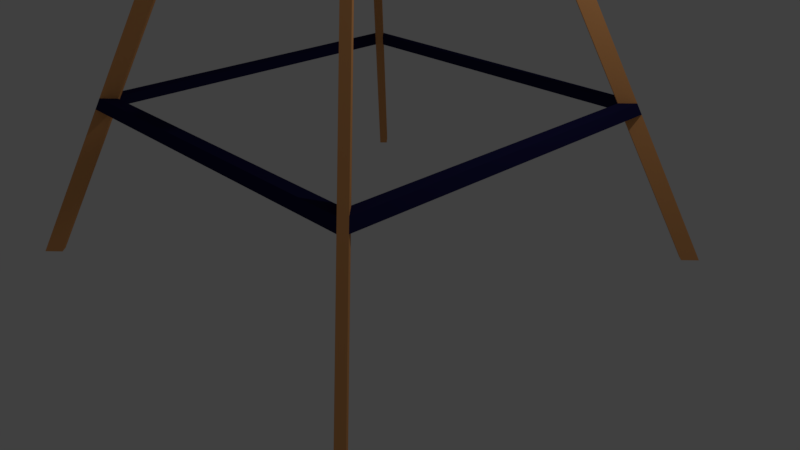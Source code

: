 # Source: Windmill.blend  (saved by Blender 2.78.0; exported with 4.5.12 LTS)
import bpy
from mathutils import Matrix  # noqa: F401  (used for matrix-valued properties, if any)

bpy.ops.wm.read_factory_settings(use_empty=True)
scene = bpy.context.scene
scene.name = 'Scene'

# ---- collections
col_collection_1 = bpy.data.collections.new('Collection 1'); scene.collection.children.link(col_collection_1)

# ---- materials (node trees are filled in below, after node groups)
mat_grey = bpy.data.materials.new('Grey')
mat_grey.alpha_threshold = 0.0
mat_grey.use_transparent_shadow = False
mat_grey.diffuse_color = (0.08714, 0.08714, 0.08714, 1.0)
mat_grey.roughness = 0.5
mat_yellow = bpy.data.materials.new('Yellow')
mat_yellow.alpha_threshold = 0.0
mat_yellow.use_transparent_shadow = False
mat_yellow.diffuse_color = (1.0, 1.0, 0.0, 1.0)
mat_yellow.roughness = 0.5
mat_white = bpy.data.materials.new('White')
mat_white.alpha_threshold = 0.0
mat_white.use_transparent_shadow = False
mat_white.diffuse_color = (1.0, 1.0, 1.0, 1.0)
mat_white.roughness = 0.5
mat_brown = bpy.data.materials.new('Brown')
mat_brown.alpha_threshold = 0.0
mat_brown.use_transparent_shadow = False
mat_brown.diffuse_color = (0.8, 0.3655, 0.1315, 1.0)
mat_brown.roughness = 0.5
mat_blue_grey = bpy.data.materials.new('Blue-Grey')
mat_blue_grey.alpha_threshold = 0.0
mat_blue_grey.use_transparent_shadow = False
mat_blue_grey.diffuse_color = (0.01227, 0.01151, 0.0578, 1.0)
mat_blue_grey.roughness = 0.5

# ---- material node trees

# ---- world
world_world = bpy.data.worlds.new('World'); scene.world = world_world
world_world.color = (0.05088, 0.05088, 0.05088)
world_world.use_sun_shadow = False
world_world.sun_shadow_jitter_overblur = 0.0
world_world.cycles.sampling_method = 'MANUAL'

# ---- cameras
cam_camera = bpy.data.cameras.new('Camera')
cam_camera.clip_end = 100.0
cam_camera.lens = 35.0
cam_camera.sensor_width = 32.0
cam_camera.sensor_height = 18.0
cam_camera.ortho_scale = 7.314
cam_camera.dof.focus_distance = 0.0
cam_camera.dof.aperture_fstop = 128.0

# ---- lights
light_lamp = bpy.data.lights.new('Lamp', 'POINT')
light_lamp.transmission_factor = 0.0
light_lamp.cutoff_distance = 30.0
light_lamp.energy = 100.0
light_lamp.shadow_buffer_clip_start = 1.001
light_lamp.shadow_soft_size = 0.1
light_lamp.shadow_maximum_resolution = 0.006
light_lamp.use_absolute_resolution = True

# ---- meshes
me_cylinder = bpy.data.meshes.new('Cylinder')
me_cylinder.from_pydata([(-0.2383, 1.151, -1.0), (0.2383, 1.151, -1.0), (0.2383, 1.151, 1.0), (-0.2383, 1.151, 1.0), (0.6455, 0.9826, -1.0), (0.9826, 0.6455, -1.0), (0.9826, 0.6455, 1.0), (0.6455, 0.9826, 1.0), (1.151, 0.2383, -1.0), (1.151, -0.2383, -1.0), (1.151, -0.2383, 1.0), (1.151, 0.2383, 1.0), (0.9826, -0.6455, -1.0), (0.6455, -0.9826, -1.0), (0.6455, -0.9826, 1.0), (0.9826, -0.6455, 1.0), (0.2383, -1.151, -1.0), (-0.2383, -1.151, -1.0), (-0.2383, -1.151, 1.0), (0.2383, -1.151, 1.0), (-0.6455, -0.9826, -1.0), (-0.9826, -0.6455, -1.0), (-0.9826, -0.6455, 1.0), (-0.6455, -0.9826, 1.0), (-1.151, -0.2383, -1.0), (-1.151, 0.2383, -1.0), (-1.151, 0.2383, 1.0), (-1.151, -0.2383, 1.0), (-0.9826, 0.6455, -1.0), (-0.6455, 0.9826, -1.0), (-0.6455, 0.9826, 1.0), (-0.9826, 0.6455, 1.0), (0.5363, 1.483, 0.3274), (0.5363, 1.483, -0.3274), (0.6696, 1.428, -0.3274), (0.6696, 1.428, 0.3274), (1.483, -0.5363, 0.3274), (1.483, -0.5363, -0.3274), (1.428, -0.6696, -0.3274), (1.428, -0.6696, 0.3274), (-0.5363, -1.483, 0.3274), (-0.5363, -1.483, -0.3274), (-0.6696, -1.428, -0.3274), (-0.6696, -1.428, 0.3274), (-1.483, 0.5363, 0.3274), (-1.483, 0.5363, -0.3274), (-1.428, 0.6696, -0.3274), (-1.428, 0.6696, 0.3274), (0.578, 1.773, 0.9102), (0.793, 1.918, -0.6422), (0.7951, 1.917, -0.6422), (0.8446, 1.663, 0.9102), (1.773, -0.578, 0.9102), (1.918, -0.793, -0.6422), (1.917, -0.7951, -0.6422), (1.663, -0.8446, 0.9102), (-0.578, -1.773, 0.9102), (-0.793, -1.918, -0.6422), (-0.7951, -1.917, -0.6422), (-0.8446, -1.663, 0.9102), (-1.773, 0.578, 0.9102), (-1.918, 0.793, -0.6422), (-1.917, 0.7951, -0.6422), (-1.663, 0.8446, 0.9102), (-6.513, 1.665, 0.6069), (-5.742, 0.5337, 0.6194), (-5.628, 0.7515, -0.3653), (-6.269, 1.691, -0.3641), (-5.628, 3.237, -0.3641), (-4.511, 3.448, -0.3653), (-4.438, 3.683, 0.6194), (-5.783, 3.428, 0.6069), (6.513, -1.665, 0.6069), (5.742, -0.5337, 0.6194), (5.628, -0.7515, -0.3653), (6.269, -1.691, -0.3641), (5.628, -3.237, -0.3641), (4.511, -3.448, -0.3653), (4.438, -3.683, 0.6194), (5.783, -3.428, 0.6069), (-1.665, -6.513, 0.6069), (-0.5337, -5.742, 0.6194), (-0.7515, -5.628, -0.3653), (-1.691, -6.269, -0.3641), (-3.237, -5.628, -0.3641), (-3.448, -4.511, -0.3653), (-3.683, -4.438, 0.6194), (-3.428, -5.783, 0.6069), (1.665, 6.513, 0.6069), (0.5337, 5.742, 0.6194), (0.7515, 5.628, -0.3653), (1.691, 6.269, -0.3641), (3.237, 5.628, -0.3641), (3.448, 4.511, -0.3653), (3.683, 4.438, 0.6194), (3.428, 5.783, 0.6069), (-0.05958, 0.2878, 1.0), (0.05958, 0.2878, 1.0), (0.1614, 0.2457, 1.0), (0.2457, 0.1614, 1.0), (0.2878, 0.05958, 1.0), (0.2878, -0.05958, 1.0), (0.2457, -0.1614, 1.0), (0.1614, -0.2457, 1.0), (0.05958, -0.2878, 1.0), (-0.05958, -0.2878, 1.0), (-0.1614, -0.2457, 1.0), (-0.2457, -0.1614, 1.0), (-0.2878, -0.05958, 1.0), (-0.2878, 0.05958, 1.0), (-0.2457, 0.1614, 1.0), (-0.1614, 0.2457, 1.0), (-0.02383, 0.1151, 13.72), (0.02383, 0.1151, 13.72), (0.06455, 0.09826, 13.72), (0.09826, 0.06455, 13.72), (0.1151, 0.02383, 13.72), (0.1151, -0.02383, 13.72), (0.09826, -0.06455, 13.72), (0.06455, -0.09826, 13.72), (0.02383, -0.1151, 13.72), (-0.02383, -0.1151, 13.72), (-0.06455, -0.09826, 13.72), (-0.09826, -0.06455, 13.72), (-0.1151, -0.02383, 13.72), (-0.1151, 0.02383, 13.72), (-0.09826, 0.06455, 13.72), (-0.06455, 0.09826, 13.72), (0.578, 1.773, -0.6548), (0.8446, 1.663, -0.6548), (1.773, -0.578, -0.6548), (1.663, -0.8446, -0.6548), (-0.578, -1.773, -0.6548), (-0.8446, -1.663, -0.6548), (-1.773, 0.578, -0.6548), (-1.663, 0.8446, -0.6548), (-6.513, 1.665, -0.3515), (-5.742, 0.5337, -0.364), (-4.438, 3.683, -0.364), (-5.783, 3.428, -0.3515), (6.513, -1.665, -0.3515), (5.742, -0.5337, -0.364), (4.438, -3.683, -0.364), (5.783, -3.428, -0.3515), (-1.665, -6.513, -0.3515), (-0.5337, -5.742, -0.364), (-3.683, -4.438, -0.364), (-3.428, -5.783, -0.3515), (1.665, 6.513, -0.3515), (0.5337, 5.742, -0.364), (3.683, 4.438, -0.364), (3.428, 5.783, -0.3515), (0.7908, 1.913, -0.1279), (0.7929, 1.912, -0.1279), (1.913, -0.7908, -0.1279), (1.912, -0.7929, -0.1279), (-0.7908, -1.913, -0.1279), (-0.7929, -1.912, -0.1279), (-1.913, 0.7908, -0.1279), (-1.912, 0.7929, -0.1279), (-6.263, 1.689, 0.1501), (-5.623, 0.7493, 0.149), (-4.506, 3.446, 0.149), (-5.623, 3.235, 0.1501), (6.263, -1.689, 0.1501), (5.623, -0.7493, 0.149), (4.506, -3.446, 0.149), (5.623, -3.235, 0.1501), (-1.689, -6.263, 0.1501), (-0.7493, -5.623, 0.149), (-3.446, -4.506, 0.149), (-3.235, -5.623, 0.1501), (1.689, 6.263, 0.1501), (0.7493, 5.623, 0.149), (3.446, 4.506, 0.149), (3.235, 5.623, 0.1501), (0.1788, 0.8635, -1.741), (-0.1788, 0.8635, -1.741), (0.737, 0.4842, -1.741), (0.4842, 0.737, -1.741), (0.8635, -0.1788, -1.741), (0.8635, 0.1788, -1.741), (0.4842, -0.737, -1.741), (0.737, -0.4842, -1.741), (-0.1788, -0.8635, -1.741), (0.1788, -0.8635, -1.741), (-0.737, -0.4842, -1.741), (-0.4842, -0.737, -1.741), (-0.8635, 0.1788, -1.741), (-0.8635, -0.1788, -1.741), (-0.4842, 0.737, -1.741), (-0.737, 0.4842, -1.741)], [], [(29, 30, 3, 0), (25, 26, 44, 45), (13, 14, 19, 16), (10, 15, 39, 36), (21, 22, 27, 24), (17, 18, 40, 41), (5, 6, 11, 8), (26, 27, 108, 109), (28, 25, 45, 46), (0, 3, 2, 1), (6, 5, 4, 7), (10, 9, 8, 11), (14, 13, 12, 15), (18, 17, 16, 19), (22, 21, 20, 23), (26, 25, 24, 27), (30, 29, 28, 31), (25, 28, 191, 188), (47, 46, 135, 63), (40, 43, 59, 56), (45, 44, 60, 134), (44, 47, 63, 60), (1, 2, 32, 33), (2, 7, 35, 32), (4, 1, 33, 34), (12, 9, 37, 38), (26, 31, 47, 44), (7, 4, 34, 35), (20, 17, 41, 42), (15, 12, 38, 39), (18, 23, 43, 40), (23, 20, 42, 43), (31, 28, 46, 47), (9, 10, 36, 37), (50, 49, 152, 153), (144, 80, 87, 147), (63, 135, 138, 70), (33, 32, 48, 128), (36, 39, 55, 52), (34, 33, 128, 129), (35, 34, 129, 51), (38, 37, 130, 131), (37, 36, 52, 130), (42, 41, 132, 133), (39, 38, 131, 55), (46, 45, 134, 135), (41, 40, 56, 132), (32, 35, 51, 48), (43, 42, 133, 59), (52, 55, 78, 79, 72, 73), (56, 59, 86, 87, 80, 81), (60, 63, 70, 71, 64, 65), (48, 51, 94, 95, 88, 89), (91, 92, 175, 172), (136, 64, 71, 139), (67, 68, 163, 160), (148, 88, 95, 151), (82, 83, 168, 169), (51, 129, 150, 94), (55, 131, 142, 78), (140, 72, 79, 143), (59, 133, 146, 86), (64, 136, 137, 65), (139, 71, 70, 138), (134, 60, 65, 137), (72, 140, 141, 73), (143, 79, 78, 142), (130, 52, 73, 141), (80, 144, 145, 81), (147, 87, 86, 146), (132, 56, 81, 145), (88, 148, 149, 89), (151, 95, 94, 150), (128, 48, 89, 149), (105, 104, 120, 121), (2, 3, 96, 97), (15, 10, 101, 102), (7, 2, 97, 98), (6, 7, 98, 99), (3, 30, 111, 96), (14, 15, 102, 103), (11, 6, 99, 100), (22, 23, 106, 107), (30, 31, 110, 111), (31, 26, 109, 110), (27, 22, 107, 108), (23, 18, 105, 106), (10, 11, 100, 101), (18, 19, 104, 105), (19, 14, 103, 104), (115, 114, 113, 112, 127, 126, 125, 124, 123, 122, 121, 120, 119, 118, 117, 116), (108, 107, 123, 124), (107, 106, 122, 123), (106, 105, 121, 122), (109, 108, 124, 125), (104, 103, 119, 120), (111, 110, 126, 127), (97, 96, 112, 113), (102, 101, 117, 118), (98, 97, 113, 114), (99, 98, 114, 115), (96, 111, 127, 112), (101, 100, 116, 117), (100, 99, 115, 116), (103, 102, 118, 119), (110, 109, 125, 126), (49, 50, 129, 128), (53, 54, 131, 130), (57, 58, 133, 132), (61, 62, 135, 134), (67, 66, 137, 136), (69, 68, 139, 138), (66, 61, 134, 137), (68, 67, 136, 139), (62, 69, 138, 135), (75, 74, 141, 140), (77, 76, 143, 142), (74, 53, 130, 141), (76, 75, 140, 143), (54, 77, 142, 131), (83, 82, 145, 144), (85, 84, 147, 146), (82, 57, 132, 145), (84, 83, 144, 147), (58, 85, 146, 133), (91, 90, 149, 148), (93, 92, 151, 150), (90, 49, 128, 149), (92, 91, 148, 151), (50, 93, 150, 129), (153, 152, 173, 172, 175, 174), (159, 158, 161, 160, 163, 162), (157, 156, 169, 168, 171, 170), (155, 154, 165, 164, 167, 166), (84, 85, 170, 171), (69, 62, 159, 162), (93, 50, 153, 174), (54, 53, 154, 155), (57, 82, 169, 156), (74, 75, 164, 165), (58, 57, 156, 157), (83, 84, 171, 168), (76, 77, 166, 167), (62, 61, 158, 159), (85, 58, 157, 170), (53, 74, 165, 154), (66, 67, 160, 161), (90, 91, 172, 173), (75, 76, 167, 164), (68, 69, 162, 163), (92, 93, 174, 175), (77, 54, 155, 166), (61, 66, 161, 158), (49, 90, 173, 152), (177, 176, 179, 178, 181, 180, 183, 182, 185, 184, 187, 186, 189, 188, 191, 190), (29, 0, 177, 190), (8, 9, 180, 181), (16, 17, 184, 185), (1, 4, 179, 176), (24, 25, 188, 189), (5, 8, 181, 178), (9, 12, 183, 180), (4, 5, 178, 179), (13, 16, 185, 182), (12, 13, 182, 183), (20, 21, 186, 187), (17, 20, 187, 184), (0, 1, 176, 177), (28, 29, 190, 191), (21, 24, 189, 186)])
me_cylinder.polygons.foreach_set('material_index', [0, 2, 0, 2, 0, 2, 0, 0, 2, 0, 0, 0, 0, 0, 0, 0, 0, 0, 0, 0, 0, 0, 2, 2, 2, 2, 2, 2, 2, 2, 2, 2, 2, 2, 0, 0, 0, 0, 0, 0, 0, 0, 0, 0, 0, 0, 0, 0, 0, 0, 0, 0, 0, 2, 0, 2, 0, 2, 0, 0, 0, 0, 0, 0, 0, 0, 0, 0, 0, 0, 0, 0, 0, 0, 0, 0, 0, 0, 0, 0, 0, 0, 0, 0, 0, 0, 0, 0, 0, 0, 0, 0, 0, 0, 0, 0, 0, 0, 0, 0, 0, 0, 0, 0, 0, 0, 0, 0, 0, 0, 0, 0, 0, 0, 0, 0, 0, 0, 0, 0, 0, 0, 0, 0, 0, 0, 0, 0, 0, 0, 1, 1, 1, 1, 2, 2, 2, 0, 2, 2, 0, 2, 2, 0, 2, 2, 2, 2, 2, 2, 2, 2, 2, 2, 1, 0, 0, 0, 0, 0, 0, 0, 0, 0, 0, 0, 0, 0, 0, 0])
me_cylinder.materials.append(mat_grey)
me_cylinder.materials.append(mat_yellow)
me_cylinder.materials.append(mat_white)
me_cylinder.use_remesh_preserve_volume = False
me_cylinder.use_remesh_preserve_attributes = False
me_cylinder.use_mirror_vertex_groups = False
me_cylinder.update()
me_cube_001 = bpy.data.meshes.new('Cube.001')
me_cube_001.from_pydata([(-0.9746, -1.0, -1.0), (-1.0, -0.9746, -1.0), (-1.0, 0.9746, -1.0), (-0.9746, 1.0, -1.0), (-0.2746, 0.3, 1.0), (1.0, -0.9746, -1.0), (0.9746, -1.0, -1.0), (0.9746, 1.0, -1.0), (1.0, 0.9746, -1.0), (0.3, 0.2746, 1.0), (0.2746, 0.3, 1.0), (-0.7746, -0.7492, -0.3561), (-0.7492, -0.7746, -0.3561), (-0.7332, -0.7587, -0.3105), (-0.7587, -0.7332, -0.3105), (-0.5254, -0.4999, 0.3561), (-0.5413, -0.5159, 0.3105), (-0.5159, -0.5413, 0.3105), (-0.4999, -0.5254, 0.3561), (-0.5254, 0.4999, 0.3561), (-0.4999, 0.5254, 0.3561), (-0.5159, 0.5413, 0.3105), (-0.5413, 0.5159, 0.3105), (-0.7746, 0.7492, -0.3561), (-0.7587, 0.7332, -0.3105), (-0.7332, 0.7587, -0.3105), (-0.7492, 0.7746, -0.3561), (0.4999, 0.5254, 0.3561), (0.5254, 0.4999, 0.3561), (0.5413, 0.5159, 0.3105), (0.5159, 0.5413, 0.3105), (0.7492, 0.7746, -0.3561), (0.7332, 0.7587, -0.3105), (0.7587, 0.7332, -0.3105), (0.7746, 0.7492, -0.3561), (0.5254, -0.4999, 0.3561), (0.4999, -0.5254, 0.3561), (0.5159, -0.5413, 0.3105), (0.5413, -0.5159, 0.3105), (0.7746, -0.7492, -0.3561), (0.7587, -0.7332, -0.3105), (0.7332, -0.7587, -0.3105), (0.7492, -0.7746, -0.3561), (0.4631, 0.4885, 0.3105), (0.4471, 0.4725, 0.3561), (0.4725, 0.4471, 0.3561), (0.4885, 0.4631, 0.3105), (0.7218, 0.6964, -0.3561), (0.6964, 0.7218, -0.3561), (0.6804, 0.7059, -0.3105), (0.7059, 0.6804, -0.3105), (0.9472, 0.9217, -1.0), (0.9217, 0.9472, -1.0), (0.2217, 0.2472, 1.0), (0.2472, 0.2217, 1.0), (-0.4885, 0.4631, 0.3105), (-0.4725, 0.4471, 0.3561), (-0.4471, 0.4725, 0.3561), (-0.4631, 0.4885, 0.3105), (-0.6964, 0.7218, -0.3561), (-0.7218, 0.6964, -0.3561), (-0.7059, 0.6804, -0.3105), (-0.6804, 0.7059, -0.3105), (-0.9217, 0.9472, -1.0), (-0.9472, 0.9217, -1.0), (-0.2472, 0.2217, 1.0), (-0.2217, 0.2472, 1.0), (-0.7059, -0.6804, -0.3105), (-0.7218, -0.6964, -0.3561), (-0.6964, -0.7218, -0.3561), (-0.6804, -0.7059, -0.3105), (-0.4471, -0.4725, 0.3561), (-0.4725, -0.4471, 0.3561), (-0.4885, -0.4631, 0.3105), (-0.4631, -0.4885, 0.3105), (-0.2217, -0.2472, 1.0), (-0.2472, -0.2217, 1.0), (-0.9472, -0.9217, -1.0), (-0.9217, -0.9472, -1.0), (0.4885, -0.4631, 0.3105), (0.4725, -0.4471, 0.3561), (0.4471, -0.4725, 0.3561), (0.4631, -0.4885, 0.3105), (0.6964, -0.7218, -0.3561), (0.7218, -0.6964, -0.3561), (0.7059, -0.6804, -0.3105), (0.6804, -0.7059, -0.3105), (0.9217, -0.9472, -1.0), (0.9472, -0.9217, -1.0), (0.2472, -0.2217, 1.0), (0.2217, -0.2472, 1.0), (-0.2746, -0.3, 1.0), (-0.3, -0.2746, 1.0), (-0.3, 0.2746, 1.0), (0.3, -0.2746, 1.0), (0.2746, -0.3, 1.0), (-0.2217, -0.2472, 1.033), (-0.2472, -0.2217, 1.033), (-0.2217, 0.2472, 1.033), (0.2217, -0.2472, 1.033), (0.2217, 0.2472, 1.033), (0.2472, 0.2217, 1.033), (-0.2472, 0.2217, 1.033), (0.2472, -0.2217, 1.033), (-0.2692, 0.2946, 1.033), (-0.2746, 0.3, 1.027), (-0.3, 0.2746, 1.027), (-0.2946, 0.2692, 1.033), (0.2746, 0.3, 1.027), (0.2692, 0.2946, 1.033), (-0.2692, -0.2946, 1.033), (-0.2746, -0.3, 1.027), (-0.3, -0.2746, 1.027), (-0.2946, -0.2692, 1.033), (0.3, 0.2746, 1.027), (0.2946, 0.2692, 1.033), (0.2946, -0.2692, 1.033), (0.3, -0.2746, 1.027), (0.2746, -0.3, 1.027), (0.2692, -0.2946, 1.033), (0.154, 0.05556, 1.277), (0.154, -0.05556, 1.277), (0.154, 0.05556, 1.405), (0.154, -0.05556, 1.405), (0.0638, 0.05556, 1.495), (0.0638, -0.05556, 1.495), (-0.06377, 0.05556, 1.495), (-0.06377, -0.05556, 1.495), (-0.154, 0.05556, 1.405), (-0.154, -0.05556, 1.405), (-0.154, 0.05556, 1.277), (-0.154, -0.05556, 1.277), (-0.04468, -0.3, 1.233), (-0.0638, -0.2539, 1.187), (0.04466, -0.3, 1.233), (0.06377, -0.2539, 1.187), (0.1078, -0.3, 1.296), (0.154, -0.2539, 1.277), (0.1078, -0.3, 1.386), (0.154, -0.2539, 1.405), (0.04468, -0.3, 1.449), (0.0638, -0.2539, 1.495), (-0.04466, -0.3, 1.449), (-0.06377, -0.2539, 1.495), (-0.1078, -0.3, 1.386), (-0.154, -0.2539, 1.405), (-0.1078, -0.3, 1.296), (-0.154, -0.2539, 1.277), (-0.04454, 0.1667, 1.233), (-0.0638, 0.1202, 1.187), (0.04452, 0.1667, 1.233), (0.06377, 0.1202, 1.187), (0.1075, 0.1667, 1.296), (0.154, 0.1202, 1.277), (0.1075, 0.1667, 1.385), (0.154, 0.1202, 1.405), (0.04454, 0.1667, 1.448), (0.0638, 0.1202, 1.495), (-0.04452, 0.1667, 1.448), (-0.06377, 0.1202, 1.495), (-0.1075, 0.1667, 1.385), (-0.154, 0.1202, 1.405), (-0.1075, 0.1667, 1.296), (-0.154, 0.1202, 1.277), (-0.04857, 0.05556, 1.187), (-0.0638, 0.04033, 1.187), (-0.07456, 0.05556, 1.198), (-0.0638, 0.07078, 1.187), (-0.0638, -0.04033, 1.187), (-0.04857, -0.05556, 1.187), (-0.0638, -0.07078, 1.187), (-0.07456, -0.05556, 1.198), (0.06377, 0.04033, 1.187), (0.04854, 0.05556, 1.187), (0.06377, 0.07078, 1.187), (0.07453, 0.05556, 1.198), (0.04854, -0.05556, 1.187), (0.06377, -0.04033, 1.187), (0.07453, -0.05556, 1.198), (0.06377, -0.07078, 1.187), (0.04852, 0.05556, 1.033), (0.06375, 0.04033, 1.033), (0.06375, -0.04033, 1.033), (0.04852, -0.05556, 1.033), (-0.04858, -0.05556, 1.033), (-0.06381, -0.04033, 1.033), (-0.06381, 0.04033, 1.033), (-0.04858, 0.05556, 1.033)], [], [(67, 68, 60, 61), (92, 76, 72, 15), (19, 56, 65, 93), (57, 58, 43, 44), (7, 52, 48, 31), (42, 83, 87, 6), (35, 80, 89, 94), (1, 77, 78, 0), (2, 64, 60, 23), (47, 34, 39, 84), (71, 18, 36, 81), (13, 70, 74, 17), (14, 67, 61, 24), (4, 66, 57, 20), (29, 46, 50, 33), (20, 57, 44, 27), (95, 90, 81, 36), (5, 88, 84, 39), (11, 14, 24, 23), (46, 29, 38, 79), (68, 11, 23, 60), (45, 46, 79, 80), (26, 25, 32, 31), (17, 74, 82, 37), (59, 26, 31, 48), (18, 17, 37, 36), (44, 43, 46, 45), (48, 47, 50, 49), (47, 48, 52, 51), (54, 53, 44, 45), (46, 43, 49, 50), (32, 49, 43, 30), (62, 59, 48, 49), (34, 47, 51, 8), (9, 54, 45, 28), (28, 45, 80, 35), (27, 44, 53, 10), (8, 51, 52, 7), (56, 55, 58, 57), (60, 59, 62, 61), (59, 60, 64, 63), (66, 65, 56, 57), (58, 55, 61, 62), (21, 58, 62, 25), (26, 59, 63, 3), (72, 73, 55, 56), (25, 62, 49, 32), (24, 61, 55, 22), (3, 63, 64, 2), (68, 67, 70, 69), (72, 71, 74, 73), (71, 72, 76, 75), (78, 77, 68, 69), (70, 67, 73, 74), (74, 71, 81, 82), (16, 73, 67, 14), (0, 78, 69, 12), (18, 71, 75, 91), (15, 72, 56, 19), (11, 68, 77, 1), (12, 69, 83, 42), (80, 79, 82, 81), (84, 83, 86, 85), (83, 84, 88, 87), (90, 89, 80, 81), (82, 79, 85, 86), (29, 28, 35, 38), (13, 12, 42, 41), (37, 82, 86, 41), (6, 87, 88, 5), (40, 85, 79, 38), (50, 47, 84, 85), (58, 21, 30, 43), (21, 20, 27, 30), (73, 16, 22, 55), (16, 15, 19, 22), (69, 70, 86, 83), (70, 13, 41, 86), (34, 33, 40, 39), (33, 50, 85, 40), (96, 97, 113, 110), (9, 114, 117, 94), (18, 91, 92, 15), (15, 16, 17, 18), (13, 17, 16, 14), (14, 11, 12, 13), (0, 12, 11, 1), (94, 95, 36, 35), (38, 35, 36, 37), (37, 41, 40, 38), (39, 40, 41, 42), (42, 6, 5, 39), (10, 9, 28, 27), (30, 27, 28, 29), (29, 33, 32, 30), (31, 32, 33, 34), (34, 8, 7, 31), (93, 4, 20, 19), (22, 19, 20, 21), (21, 25, 24, 22), (23, 24, 25, 26), (26, 3, 2, 23), (97, 102, 107, 113), (91, 95, 118, 111), (99, 119, 116, 103), (4, 93, 106, 105), (93, 92, 112, 106), (92, 91, 111, 112), (10, 108, 114, 9), (100, 98, 102, 97, 96, 99, 103, 101), (100, 101, 115, 109), (110, 119, 99, 96), (116, 115, 101, 103), (102, 98, 104, 107), (104, 98, 100, 109), (95, 94, 117, 118), (109, 108, 105, 104), (111, 110, 113, 112), (117, 116, 119, 118), (108, 109, 115, 114), (118, 119, 110, 111), (112, 113, 107, 106), (116, 117, 114, 115), (106, 107, 104, 105), (10, 4, 105, 108), (175, 174, 151, 153, 120), (143, 127, 129, 145), (164, 173, 180, 187), (172, 177, 182, 181), (127, 126, 128, 129), (120, 153, 155, 122), (121, 120, 122, 123), (145, 129, 131, 147), (122, 155, 157, 124), (139, 123, 125, 141), (129, 128, 130, 131), (124, 157, 159, 126), (123, 122, 124, 125), (126, 159, 161, 128), (141, 125, 127, 143), (130, 163, 149, 167, 166), (128, 161, 163, 130), (135, 179, 178, 121, 137), (184, 185, 186, 187, 180, 181, 182, 183), (137, 121, 123, 139), (125, 124, 126, 127), (150, 148, 162, 160, 158, 156, 154, 152), (176, 169, 184, 183), (147, 131, 171, 170, 133), (164, 167, 149, 151, 174, 173), (168, 165, 186, 185), (178, 177, 172, 175, 120, 121), (133, 135, 134, 132), (135, 137, 136, 134), (137, 139, 138, 136), (139, 141, 140, 138), (141, 143, 142, 140), (143, 145, 144, 142), (145, 147, 146, 144), (147, 133, 132, 146), (132, 134, 136, 138, 140, 142, 144, 146), (151, 149, 148, 150), (153, 151, 150, 152), (155, 153, 152, 154), (157, 155, 154, 156), (159, 157, 156, 158), (161, 159, 158, 160), (163, 161, 160, 162), (149, 163, 162, 148), (133, 170, 169, 176, 179, 135), (164, 165, 166, 167), (168, 169, 170, 171), (172, 173, 174, 175), (176, 177, 178, 179), (168, 185, 184, 169), (182, 177, 176, 183), (164, 187, 186, 165), (172, 181, 180, 173), (131, 130, 166, 165, 168, 171), (66, 4, 10, 53, 54, 9, 94, 89, 90, 95, 91, 75, 76, 92, 93, 65)])
me_cube_001.polygons.foreach_set('material_index', [1, 0, 0, 1, 0, 0, 0, 0, 0, 1, 1, 0, 1, 0, 0, 1, 0, 0, 1, 1, 1, 1, 1, 1, 1, 1, 0, 0, 0, 0, 0, 0, 1, 0, 0, 1, 0, 0, 0, 0, 0, 0, 0, 0, 0, 1, 1, 0, 0, 0, 0, 0, 0, 0, 1, 0, 0, 0, 1, 0, 1, 0, 0, 0, 0, 0, 1, 1, 0, 0, 0, 1, 1, 1, 1, 1, 1, 1, 1, 1, 0, 0, 0, 0, 0, 0, 0, 0, 0, 0, 0, 0, 0, 0, 0, 0, 0, 0, 0, 0, 0, 0, 0, 0, 0, 0, 0, 0, 0, 0, 0, 0, 0, 0, 0, 0, 0, 0, 0, 0, 0, 0, 0, 0, 0, 1, 1, 1, 1, 1, 1, 1, 1, 1, 1, 1, 1, 1, 1, 1, 1, 1, 1, 0, 1, 1, 1, 1, 1, 1, 1, 1, 1, 1, 1, 1, 1, 1, 1, 1, 1, 1, 1, 1, 1, 1, 1, 1, 1, 1, 1, 1, 1, 1, 1, 1, 1, 1, 1, 0])
me_cube_001.materials.append(mat_brown)
me_cube_001.materials.append(mat_blue_grey)
me_cube_001.use_remesh_preserve_volume = False
me_cube_001.use_remesh_preserve_attributes = False
me_cube_001.use_mirror_vertex_groups = False
me_cube_001.update()

# ---- objects
ob_propeller = bpy.data.objects.new('Propeller', me_cylinder)
ob_stand = bpy.data.objects.new('Stand', me_cube_001)
ob_lamp = bpy.data.objects.new('Lamp', light_lamp)
ob_camera = bpy.data.objects.new('Camera', cam_camera)

# ---- transforms, parenting, visibility, modifiers, constraints
ob_propeller.location = (0.0, -2.272, 7.024)
ob_propeller.rotation_euler = (-1.571, 0.3911, 5.54e-08)
ob_propeller.scale = (0.5, 0.5, 0.1)
ob_propeller.lineart.crease_threshold = 0.0
ob_stand.location = (0.0, 0.0, 3.0)
ob_stand.scale = (3.0, 3.0, 3.0)
ob_stand.lineart.crease_threshold = 0.0
ob_lamp.location = (4.076, 1.005, 5.904)
ob_lamp.rotation_euler = (0.6503, 0.05522, 1.866)
ob_lamp.lock_rotations_4d = False
ob_lamp.empty_display_type = 'ARROWS'
ob_lamp.color = (0.0, 0.0, 0.0, 0.0)
ob_lamp.lineart.crease_threshold = 0.0
ob_camera.location = (7.481, -6.508, 5.344)
ob_camera.rotation_euler = (1.109, 0.0, 0.8149)
ob_camera.lock_rotations_4d = False
ob_camera.empty_display_type = 'ARROWS'
ob_camera.color = (0.0, 0.0, 0.0, 0.0)
ob_camera.display_type = 'WIRE'
ob_camera.lineart.crease_threshold = 0.0

# ---- collection membership
col_collection_1.objects.link(ob_propeller)
col_collection_1.objects.link(ob_stand)
col_collection_1.objects.link(ob_lamp)
col_collection_1.objects.link(ob_camera)

# ---- scene / render settings (as saved in the file)
scene.camera = ob_camera
scene.frame_start = 1; scene.frame_end = 250; scene.frame_set(1)
scene.render.engine = 'BLENDER_EEVEE_NEXT'
scene.render.resolution_percentage = 50
scene.render.dither_intensity = 0.0
scene.cycles.use_denoising = False
scene.cycles.samples = 128
scene.cycles.sampling_pattern = 'TABULATED_SOBOL'
scene.cycles.light_sampling_threshold = 0.0
scene.cycles.use_adaptive_sampling = False
scene.cycles.use_light_tree = False
scene.cycles.blur_glossy = 0.0
scene.cycles.sample_clamp_indirect = 0.0
scene.view_settings.view_transform = 'Standard'
bpy.context.view_layer.update()
